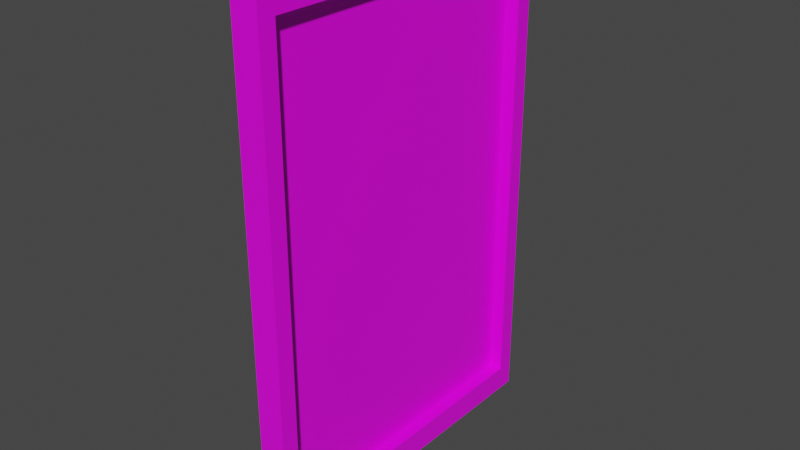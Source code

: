 # Source: Picture.blend  (saved by Blender 2.80.75; exported with 4.5.12 LTS)
import bpy
from mathutils import Matrix  # noqa: F401  (used for matrix-valued properties, if any)

bpy.ops.wm.read_factory_settings(use_empty=True)
scene = bpy.context.scene
scene.name = 'Scene'

# ---- collections
col_collection = bpy.data.collections.new('Collection'); scene.collection.children.link(col_collection)

# ---- images (referenced by path relative to the original .blend; pixels are not part of the script)
import os
ASSET_DIR = os.environ.get("B2B_ASSET_DIR", "")  # directory of the original .blend (textures are referenced by path, not embedded)
HERE = os.path.dirname(os.path.abspath(__file__))  # packed textures are extracted next to this script under _unpacked/

def load_image(name, relpath, width, height, colorspace="sRGB"):
    """Load a texture the original file referenced (path relative to the .blend, or extracted next to this script)."""
    p = next((c for c in (os.path.join(HERE, relpath), os.path.join(ASSET_DIR, relpath)) if relpath and os.path.exists(c)), "")
    if p:
        img = bpy.data.images.load(p, check_existing=True)
        img.name = name
    else:  # same state as the original file: an image datablock whose file is absent (Cycles renders it pink)
        img = bpy.data.images.new(name, width, height)
        img.source = "FILE"
        img.filepath = "//" + (relpath or name)
    img.colorspace_settings.name = colorspace
    return img
img_material_base_color = load_image('Material Base Color', 'Picture Texture.png', 1024, 1024, 'sRGB')

# ---- materials (node trees are filled in below, after node groups)
mat_material = bpy.data.materials.new('Material')
mat_material.alpha_threshold = 0.0
mat_material.use_transparent_shadow = False
mat_material.line_color = (0.0, 0.0, 0.0, 1.0)

# ---- material node trees
mat_material.use_nodes = True; mat_material.node_tree.nodes.clear()
_N = mat_material.node_tree.nodes; _L = mat_material.node_tree.links
n0 = _N.new('ShaderNodeOutputMaterial'); n0.name = 'Material Output'; n0.location = (300, 300)
n1 = _N.new('ShaderNodeBsdfPrincipled'); n1.name = 'Principled BSDF'; n1.location = (10, 300)
n1.distribution = 'GGX'
n1.subsurface_method = 'BURLEY'
n1.inputs[2].default_value = 0.4
n1.inputs[3].default_value = 1.45
n1.inputs[27].default_value = (0.0, 0.0, 0.0, 1.0)
n1.inputs[28].default_value = 1.0
n2 = _N.new('ShaderNodeTexImage'); n2.name = 'Image Texture'; n2.location = (-280, 280)
n2.image = img_material_base_color
_L.new(n1.outputs[0], n0.inputs[0])
_L.new(n2.outputs[0], n1.inputs[0])
n0.is_active_output = True

# ---- world
world_world = bpy.data.worlds.new('World'); scene.world = world_world
world_world.use_nodes = True; world_world.node_tree.nodes.clear()
_N = world_world.node_tree.nodes; _L = world_world.node_tree.links
n0 = _N.new('ShaderNodeOutputWorld'); n0.name = 'World Output'; n0.location = (300, 300)
n1 = _N.new('ShaderNodeBackground'); n1.name = 'Background'; n1.location = (10, 300)
n1.inputs[0].default_value = (0.05088, 0.05088, 0.05088, 1.0)
_L.new(n1.outputs[0], n0.inputs[0])
n0.is_active_output = True
world_world.color = (0.05088, 0.05088, 0.05088)
world_world.use_sun_shadow = False
world_world.sun_shadow_jitter_overblur = 0.0

# ---- meshes
me_cube = bpy.data.meshes.new('Cube')
me_cube.from_pydata([(1.0, 1.0, 1.0), (1.0, 1.0, -1.0), (1.0, -1.0, 1.0), (1.0, -1.0, -1.0), (-1.0, 1.0, 1.0), (-1.0, 1.0, -1.0), (-1.0, -1.0, 1.0), (-1.0, -1.0, -1.0), (1.0, 0.9, 0.9), (1.0, 0.9, -0.9), (1.0, -0.9, 0.9), (1.0, -0.9, -0.9), (0.0, 0.9, 0.9), (0.0, 0.9, -0.9), (0.0, -0.9, 0.9), (0.0, -0.9, -0.9)], [], [(0, 4, 6, 2), (3, 2, 6, 7), (7, 6, 4, 5), (5, 1, 3, 7), (2, 3, 11, 10), (5, 4, 0, 1), (11, 9, 13, 15), (1, 0, 8, 9), (3, 1, 9, 11), (0, 2, 10, 8), (13, 12, 14, 15), (10, 11, 15, 14), (8, 10, 14, 12), (9, 8, 12, 13)])
_uv = me_cube.uv_layers.new(name='UVMap')
_uv.uv.foreach_set('vector', [0.3333, 0.6667, 0.3333, 1.0, 4.967e-08, 1.0, 0.0, 0.6667, 0.3333, 0.6667, 0.3333, 0.3333, 0.6667, 0.3333, 0.6667, 0.6667, 0.6667, 0.3333, 0.3333, 0.3333, 0.3333, 3.974e-08, 0.6667, 0.0, 1.0, 0.3333, 0.6667, 0.3333, 0.6667, 2.98e-08, 1.0, 0.0, 0.0, 8.941e-08, 0.3333, 0.0, 0.3167, 0.01667, 0.01667, 0.01667, 0.3333, 0.6667, 3.974e-08, 0.6667, 0.0, 0.3333, 0.3333, 0.3333, 0.8333, 0.6333, 0.8333, 0.9333, 0.6667, 0.9333, 0.6667, 0.6333, 0.3333, 0.3333, 1.291e-07, 0.3333, 0.01667, 0.3167, 0.3167, 0.3167, 0.3333, 0.0, 0.3333, 0.3333, 0.3167, 0.3167, 0.3167, 0.01667, 1.291e-07, 0.3333, 0.0, 8.941e-08, 0.01667, 0.01667, 0.01667, 0.3167, 0.6333, 0.9667, 0.3333, 0.9667, 0.3333, 0.6667, 0.6333, 0.6667, 0.8333, 0.6333, 0.8333, 0.3333, 1.0, 0.3333, 1.0, 0.6333, 0.8333, 0.3333, 0.8333, 0.6333, 0.6667, 0.6333, 0.6667, 0.3333, 0.8333, 0.9333, 0.8333, 0.6333, 1.0, 0.6333, 1.0, 0.9333])
me_cube.materials.append(mat_material)
me_cube.use_remesh_preserve_volume = False
me_cube.use_remesh_preserve_attributes = False
me_cube.use_mirror_vertex_groups = False
me_cube.update()

# ---- objects
ob_cube = bpy.data.objects.new('Cube', me_cube)

# ---- transforms, parenting, visibility, modifiers, constraints
ob_cube.location = (0.0, 0.0, 0.0)
ob_cube.scale = (0.08, 1.0, 1.5)
ob_cube.lock_rotations_4d = False
ob_cube.empty_display_type = 'ARROWS'
ob_cube.lineart.crease_threshold = 0.0

# ---- collection membership
col_collection.objects.link(ob_cube)

# ---- scene / render settings (as saved in the file)
scene.frame_start = 1; scene.frame_end = 250; scene.frame_set(1)
scene.render.engine = 'BLENDER_EEVEE_NEXT'
scene.cycles.use_denoising = False
scene.cycles.samples = 128
scene.cycles.sampling_pattern = 'TABULATED_SOBOL'
scene.cycles.use_adaptive_sampling = False
scene.cycles.use_light_tree = False
scene.view_settings.view_transform = 'Filmic'
bpy.context.view_layer.update()

# ---- added for rendering (the .blend has no active camera and no usable light): camera, sun
cam_auto = bpy.data.cameras.new('AutoCamera')
cam_auto.lens = 50.0
cam_auto.sensor_width = 36.0
cam_auto.clip_end = 1000.0
ob_auto_camera = bpy.data.objects.new('AutoCamera', cam_auto)
scene.collection.objects.link(ob_auto_camera)
ob_auto_camera.location = (3.33923, -4.00707, 2.67138)
ob_auto_camera.rotation_euler = (1.09748, -7.21219e-08, 0.694738)
scene.camera = ob_auto_camera
light_auto_sun = bpy.data.lights.new('AutoSun', 'SUN')
light_auto_sun.energy = 3.0
light_auto_sun.angle = 0.0523599
ob_auto_sun = bpy.data.objects.new('AutoSun', light_auto_sun)
scene.collection.objects.link(ob_auto_sun)
ob_auto_sun.rotation_euler = (0.872665, 0.174533, 0.523599)
bpy.context.view_layer.update()
